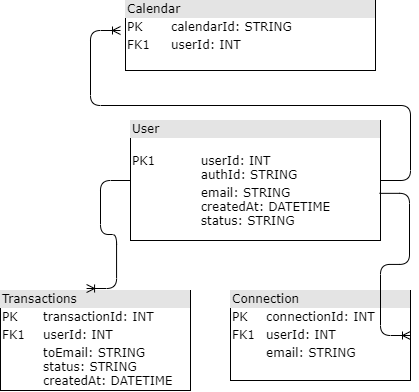

The diagram above was exported from draw.io. Its source (the exported page's mxGraphModel, read from the mxfile embedded in the PNG):
<mxGraphModel dx="834" dy="479" grid="1" gridSize="10" guides="1" tooltips="1" connect="1" arrows="1" fold="1" page="1" pageScale="1" pageWidth="1100" pageHeight="850" background="none" math="0" shadow="0">
  <root>
    <mxCell id="0" />
    <mxCell id="1" parent="0" />
    <mxCell id="2ed32ef02a7f4228-8" value="&lt;div style=&quot;box-sizing: border-box ; width: 100% ; background: #e4e4e4 ; padding: 2px&quot;&gt;User&lt;/div&gt;&lt;table style=&quot;width: 100% ; font-size: 1em&quot; cellpadding=&quot;2&quot; cellspacing=&quot;0&quot;&gt;&lt;tbody&gt;&lt;tr&gt;&lt;td&gt;PK1&lt;/td&gt;&lt;td&gt;&lt;span style=&quot;white-space: pre&quot;&gt;&#09;&lt;/span&gt;&lt;br&gt;&lt;span style=&quot;white-space: pre&quot;&gt;&#09;&lt;/span&gt;userId: INT&lt;br&gt;&lt;span style=&quot;white-space: pre&quot;&gt;&#09;&lt;/span&gt;authId: STRING&lt;br&gt;&lt;/td&gt;&lt;/tr&gt;&lt;tr&gt;&lt;td&gt;&lt;br&gt;&lt;/td&gt;&lt;td&gt;&lt;span style=&quot;white-space: pre&quot;&gt;&#09;&lt;/span&gt;email: STRING&lt;br&gt;&lt;span style=&quot;white-space: pre&quot;&gt;&#09;&lt;/span&gt;createdAt: DATETIME&lt;br&gt;&lt;span style=&quot;white-space: pre&quot;&gt;&#09;&lt;/span&gt;status: STRING&lt;br&gt;&lt;br&gt;&lt;span style=&quot;white-space: pre&quot;&gt;&lt;span style=&quot;white-space: pre&quot;&gt;&lt;span style=&quot;white-space: pre&quot;&gt;&lt;span style=&quot;white-space: pre&quot;&gt;&#09;&lt;/span&gt;&#09;&lt;/span&gt;&lt;br&gt;&lt;span style=&quot;white-space: pre&quot;&gt;&#09;&lt;/span&gt;&#09;&lt;/span&gt;&lt;/span&gt;&amp;nbsp;&amp;nbsp;&lt;span style=&quot;white-space: pre&quot;&gt;&#09;&lt;/span&gt;&lt;br&gt;&lt;br&gt;&lt;/td&gt;&lt;/tr&gt;&lt;/tbody&gt;&lt;/table&gt;" style="verticalAlign=top;align=left;overflow=fill;html=1;rounded=0;shadow=0;comic=0;labelBackgroundColor=none;strokeWidth=1;fontFamily=Verdana;fontSize=12" parent="1" vertex="1">
      <mxGeometry x="390" y="340" width="250" height="120" as="geometry" />
    </mxCell>
    <mxCell id="2ed32ef02a7f4228-10" value="&lt;div style=&quot;box-sizing: border-box ; width: 100% ; background: #e4e4e4 ; padding: 2px&quot;&gt;Calendar&lt;/div&gt;&lt;table style=&quot;width: 100% ; font-size: 1em&quot; cellpadding=&quot;2&quot; cellspacing=&quot;0&quot;&gt;&lt;tbody&gt;&lt;tr&gt;&lt;td&gt;PK&lt;/td&gt;&lt;td&gt;calendarId: STRING&lt;/td&gt;&lt;/tr&gt;&lt;tr&gt;&lt;td&gt;FK1&lt;/td&gt;&lt;td&gt;userId: INT&lt;/td&gt;&lt;/tr&gt;&lt;/tbody&gt;&lt;/table&gt;&amp;nbsp;" style="verticalAlign=top;align=left;overflow=fill;html=1;rounded=0;shadow=0;comic=0;labelBackgroundColor=none;strokeWidth=1;fontFamily=Verdana;fontSize=12" parent="1" vertex="1">
      <mxGeometry x="385" y="220" width="250" height="70" as="geometry" />
    </mxCell>
    <mxCell id="2ed32ef02a7f4228-11" value="&lt;div style=&quot;box-sizing: border-box ; width: 100% ; background: #e4e4e4 ; padding: 2px&quot;&gt;Connection&lt;/div&gt;&lt;table style=&quot;width: 100% ; font-size: 1em&quot; cellpadding=&quot;2&quot; cellspacing=&quot;0&quot;&gt;&lt;tbody&gt;&lt;tr&gt;&lt;td&gt;PK&lt;/td&gt;&lt;td&gt;connectionId: INT&lt;/td&gt;&lt;/tr&gt;&lt;tr&gt;&lt;td&gt;FK1&lt;/td&gt;&lt;td&gt;userId: INT&lt;/td&gt;&lt;/tr&gt;&lt;tr&gt;&lt;td&gt;&lt;/td&gt;&lt;td&gt;email: STRING&lt;/td&gt;&lt;/tr&gt;&lt;/tbody&gt;&lt;/table&gt;" style="verticalAlign=top;align=left;overflow=fill;html=1;rounded=0;shadow=0;comic=0;labelBackgroundColor=none;strokeWidth=1;fontFamily=Verdana;fontSize=12" parent="1" vertex="1">
      <mxGeometry x="490" y="510" width="180" height="90" as="geometry" />
    </mxCell>
    <mxCell id="UFtT6X18urWtSWExzOi5-1" value="" style="edgeStyle=entityRelationEdgeStyle;fontSize=12;html=1;endArrow=ERoneToMany;exitX=0.996;exitY=0.607;exitDx=0;exitDy=0;exitPerimeter=0;entryX=1;entryY=0.5;entryDx=0;entryDy=0;" parent="1" source="2ed32ef02a7f4228-8" target="2ed32ef02a7f4228-11" edge="1">
      <mxGeometry width="100" height="100" relative="1" as="geometry">
        <mxPoint x="511" y="420" as="sourcePoint" />
        <mxPoint x="387" y="520" as="targetPoint" />
      </mxGeometry>
    </mxCell>
    <mxCell id="UFtT6X18urWtSWExzOi5-2" value="" style="edgeStyle=entityRelationEdgeStyle;fontSize=12;html=1;endArrow=ERoneToMany;exitX=1;exitY=0.5;exitDx=0;exitDy=0;" parent="1" source="2ed32ef02a7f4228-8" edge="1">
      <mxGeometry width="100" height="100" relative="1" as="geometry">
        <mxPoint x="450" y="420" as="sourcePoint" />
        <mxPoint x="380" y="250" as="targetPoint" />
      </mxGeometry>
    </mxCell>
    <mxCell id="UFtT6X18urWtSWExzOi5-5" value="&lt;div style=&quot;box-sizing: border-box ; width: 100% ; background: #e4e4e4 ; padding: 2px&quot;&gt;Transactions&lt;/div&gt;&lt;table style=&quot;width: 100% ; font-size: 1em&quot; cellpadding=&quot;2&quot; cellspacing=&quot;0&quot;&gt;&lt;tbody&gt;&lt;tr&gt;&lt;td&gt;PK&lt;/td&gt;&lt;td&gt;transactionId: INT&lt;/td&gt;&lt;/tr&gt;&lt;tr&gt;&lt;td&gt;FK1&lt;/td&gt;&lt;td&gt;userId: INT&lt;/td&gt;&lt;/tr&gt;&lt;tr&gt;&lt;td&gt;&lt;span style=&quot;white-space: pre&quot;&gt;&#09;&lt;/span&gt;&lt;br&gt;&lt;/td&gt;&lt;td&gt;toEmail: STRING&lt;br&gt;status: STRING&lt;br&gt;createdAt: DATETIME&lt;/td&gt;&lt;/tr&gt;&lt;/tbody&gt;&lt;/table&gt;" style="verticalAlign=top;align=left;overflow=fill;html=1;rounded=0;shadow=0;comic=0;labelBackgroundColor=none;strokeWidth=1;fontFamily=Verdana;fontSize=12" parent="1" vertex="1">
      <mxGeometry x="260" y="510" width="190" height="100" as="geometry" />
    </mxCell>
    <mxCell id="UFtT6X18urWtSWExzOi5-8" value="" style="edgeStyle=entityRelationEdgeStyle;fontSize=12;html=1;endArrow=ERoneToMany;exitX=0;exitY=0.5;exitDx=0;exitDy=0;entryX=0.453;entryY=-0.02;entryDx=0;entryDy=0;entryPerimeter=0;" parent="1" source="2ed32ef02a7f4228-8" target="UFtT6X18urWtSWExzOi5-5" edge="1">
      <mxGeometry width="100" height="100" relative="1" as="geometry">
        <mxPoint x="120" y="360" as="sourcePoint" />
        <mxPoint x="320" y="540" as="targetPoint" />
      </mxGeometry>
    </mxCell>
  </root>
</mxGraphModel>